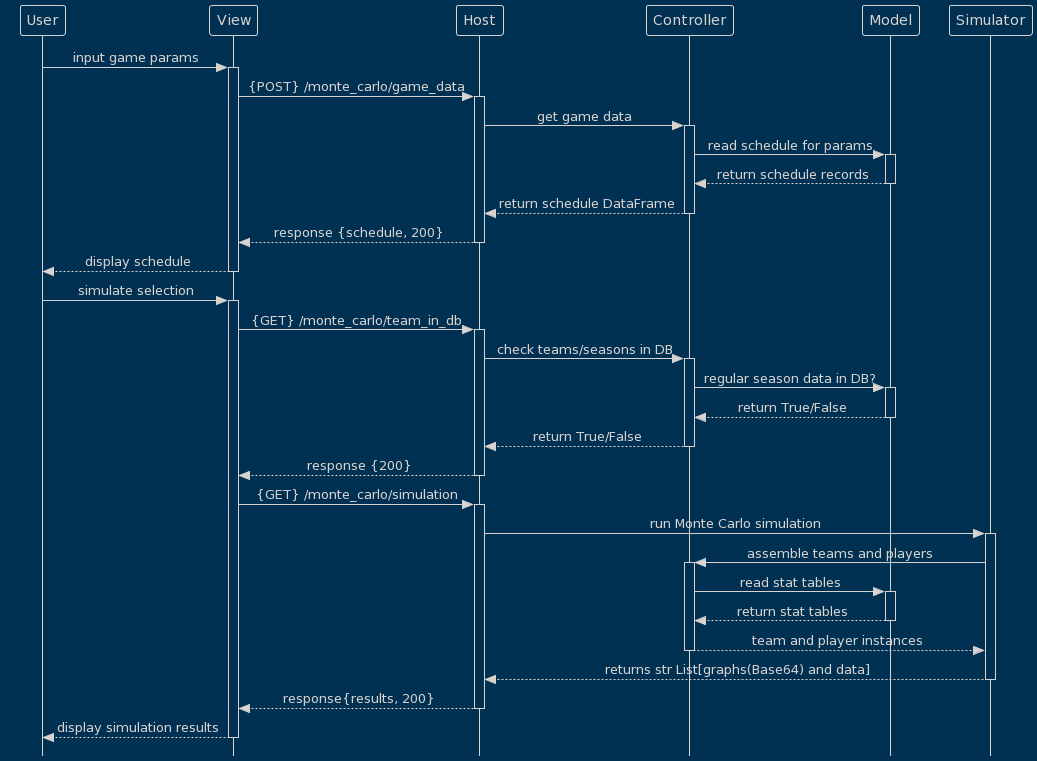

The diagram above was rendered by PlantUML. Its source (embedded in the PNG):
@startuml
!theme blueprint
'ne dobja ki alul a szarokat'
skinparam Style strictuml
'kozepen a nyil'
skinparam SequenceMessageAlignment center

participant User as user
participant View as view
participant Host as host
participant Controller as control
participant Model as model
participant Simulator as simulator

user -> view: input game params

activate view
view -> host: {POST} /monte_carlo/game_data

activate host
host -> control: get game data

activate control
control -> model: read schedule for params

activate model
model --> control: return schedule records
deactivate model

control --> host: return schedule DataFrame
deactivate control

host --> view: response {schedule, 200}
deactivate host

view --> user: display schedule
deactivate view

user -> view: simulate selection
activate view
view -> host: {GET} /monte_carlo/team_in_db

activate host
host -> control: check teams/seasons in DB

activate control
control -> model: regular season data in DB?

activate model
model --> control: return True/False
deactivate model

control --> host: return True/False
deactivate control


host --> view: response {200}
deactivate host

view -> host: {GET} /monte_carlo/simulation
activate host

host -> simulator: run Monte Carlo simulation
activate simulator

simulator -> control: assemble teams and players

activate control
control -> model: read stat tables

activate model
model --> control: return stat tables
deactivate model

control --> simulator: team and player instances
deactivate control

simulator --> host: returns str List[graphs(Base64) and data]
deactivate simulator

host --> view: response{results, 200}
deactivate host

view --> user: display simulation results
deactivate view
@enduml